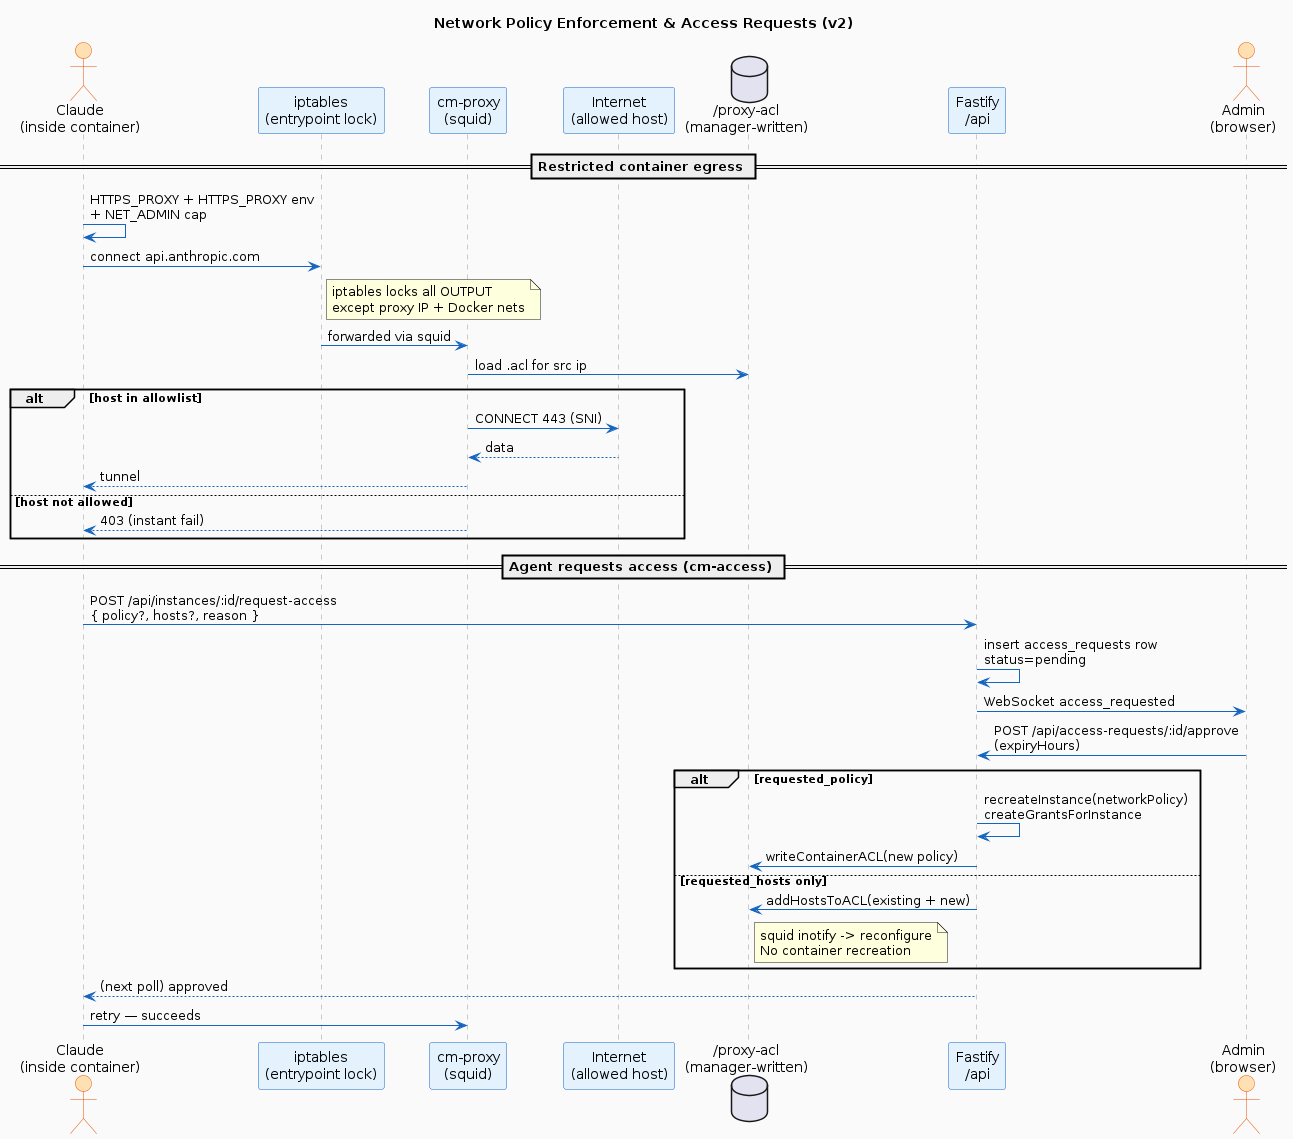

The diagram above was rendered by PlantUML. Its source (embedded in the PNG):
@startuml network-policy
title Network Policy Enforcement & Access Requests (v2)
skinparam backgroundColor #FAFAFA
skinparam shadowing false
skinparam sequence {
  ArrowColor #1565C0
  LifeLineBorderColor #999999
  ParticipantBorderColor #1565C0
  ParticipantBackgroundColor #E3F2FD
  ActorBorderColor #E65100
  ActorBackgroundColor #FFE0B2
}

actor "Claude\n(inside container)" as A
participant "iptables\n(entrypoint lock)" as IPT
participant "cm-proxy\n(squid)" as P
participant "Internet\n(allowed host)" as I
database  "/proxy-acl\n(manager-written)" as ACL
participant "Fastify\n/api" as S
actor "Admin\n(browser)" as ADM

== Restricted container egress ==
A -> A : HTTPS_PROXY + HTTPS_PROXY env\n+ NET_ADMIN cap
A -> IPT : connect api.anthropic.com
note right of IPT : iptables locks all OUTPUT\nexcept proxy IP + Docker nets
IPT -> P : forwarded via squid
P -> ACL : load .acl for src ip
alt host in allowlist
  P -> I : CONNECT 443 (SNI)
  I --> P : data
  P --> A : tunnel
else host not allowed
  P --> A : 403 (instant fail)
end

== Agent requests access (cm-access) ==
A -> S : POST /api/instances/:id/request-access\n{ policy?, hosts?, reason }
S -> S : insert access_requests row\nstatus=pending
S -> ADM : WebSocket access_requested
ADM -> S : POST /api/access-requests/:id/approve\n(expiryHours)
alt requested_policy
  S -> S : recreateInstance(networkPolicy)\ncreateGrantsForInstance
  S -> ACL : writeContainerACL(new policy)
else requested_hosts only
  S -> ACL : addHostsToACL(existing + new)
  note right of ACL : squid inotify -> reconfigure\nNo container recreation
end
S --> A : (next poll) approved
A -> P : retry — succeeds
@enduml